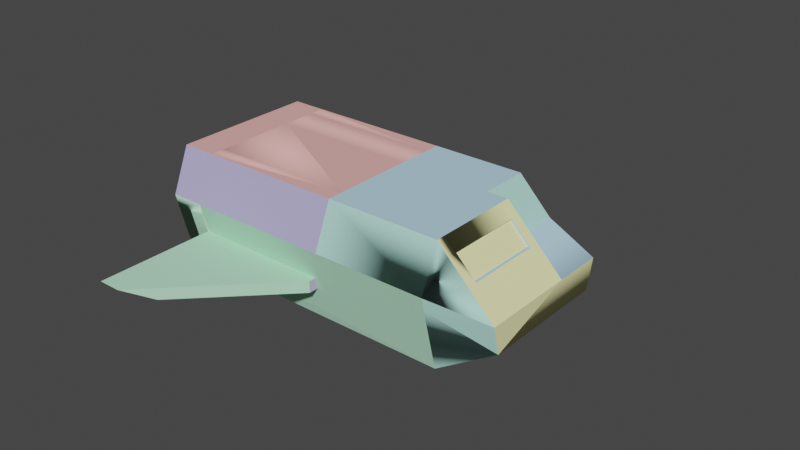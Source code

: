 # Source: shuttlefix.blend  (saved by Blender 3.1.7; exported with 4.5.12 LTS)
import bpy
from mathutils import Matrix  # noqa: F401  (used for matrix-valued properties, if any)

bpy.ops.wm.read_factory_settings(use_empty=True)
scene = bpy.context.scene
scene.name = 'shuttle_ref'

# ---- collections
col_shuttle_ref = bpy.data.collections.new('shuttle_ref'); scene.collection.children.link(col_shuttle_ref)

# ---- materials (node trees are filled in below, after node groups)
mat_metalapc001d = bpy.data.materials.new('metalapc001d')
mat_metalapc001d.use_transparent_shadow = False
mat_metalapc001d.diffuse_color = (0.4618, 0.7079, 0.8485, 1.0)
mat_metalapc001b = bpy.data.materials.new('metalapc001b')
mat_metalapc001b.use_transparent_shadow = False
mat_metalapc001b.diffuse_color = (0.4626, 0.8051, 0.7212, 1.0)
mat_concretefloor003a = bpy.data.materials.new('concretefloor003a')
mat_concretefloor003a.use_transparent_shadow = False
mat_concretefloor003a.diffuse_color = (0.4477, 0.6991, 0.4074, 1.0)
mat_metalapc001e = bpy.data.materials.new('metalapc001e')
mat_metalapc001e.use_transparent_shadow = False
mat_metalapc001e.diffuse_color = (0.921, 0.9135, 0.4548, 1.0)
mat_concretefloor014a = bpy.data.materials.new('concretefloor014a')
mat_concretefloor014a.use_transparent_shadow = False
mat_concretefloor014a.diffuse_color = (0.482, 0.836, 0.6, 1.0)
mat_metalapc001f = bpy.data.materials.new('metalapc001f')
mat_metalapc001f.use_transparent_shadow = False
mat_metalapc001f.diffuse_color = (0.8546, 0.9473, 0.7633, 1.0)
mat_metalbus002a = bpy.data.materials.new('metalbus002a')
mat_metalbus002a.use_transparent_shadow = False
mat_metalbus002a.diffuse_color = (0.6816, 0.5803, 0.4625, 1.0)
mat_metalapc001c = bpy.data.materials.new('metalapc001c')
mat_metalapc001c.use_transparent_shadow = False
mat_metalapc001c.diffuse_color = (0.8317, 0.4283, 0.4056, 1.0)
mat_metalapc001a = bpy.data.materials.new('metalapc001a')
mat_metalapc001a.use_transparent_shadow = False
mat_metalapc001a.diffuse_color = (0.4506, 0.4131, 0.6996, 1.0)
mat_metalwall054b = bpy.data.materials.new('metalwall054b')
mat_metalwall054b.use_transparent_shadow = False
mat_metalwall054b.diffuse_color = (0.4749, 0.4288, 0.84, 1.0)
mat_metalwall005b = bpy.data.materials.new('metalwall005b')
mat_metalwall005b.use_transparent_shadow = False
mat_metalwall005b.diffuse_color = (0.524, 0.5054, 0.6722, 1.0)
mat_metalwall051a = bpy.data.materials.new('metalwall051a')
mat_metalwall051a.use_transparent_shadow = False
mat_metalwall051a.diffuse_color = (0.5725, 0.6402, 0.6711, 1.0)

# ---- node groups
ng_auto_smooth = bpy.data.node_groups.new('Auto Smooth', 'GeometryNodeTree')
_s = ng_auto_smooth.interface.new_socket(name='Geometry', in_out='OUTPUT', socket_type='NodeSocketGeometry')
_s = ng_auto_smooth.interface.new_socket(name='Geometry', in_out='INPUT', socket_type='NodeSocketGeometry')
_s = ng_auto_smooth.interface.new_socket(name='Angle', in_out='INPUT', socket_type='NodeSocketFloat')
_s.subtype = 'ANGLE'
_s.min_value = 0.0
_s.max_value = 3.142
ng_auto_smooth.is_modifier = True
_N = ng_auto_smooth.nodes; _L = ng_auto_smooth.links
n0 = _N.new('NodeGroupOutput'); n0.name = 'Group Output'; n0.location = (480, -100)
n1 = _N.new('NodeGroupInput'); n1.name = 'Group Input'; n1.location = (-420, -300)
n2 = _N.new('NodeGroupInput'); n2.name = 'Group Input.001'; n2.location = (-60, -100)
n3 = _N.new('GeometryNodeSetShadeSmooth'); n3.name = 'Set Shade Smooth'; n3.location = (120, -100)
n3.domain = 'EDGE'
n4 = _N.new('GeometryNodeSetShadeSmooth'); n4.name = 'Set Shade Smooth.001'; n4.location = (300, -100)
n5 = _N.new('GeometryNodeInputMeshEdgeAngle'); n5.name = 'Edge Angle'; n5.location = (-420, -220)
n6 = _N.new('GeometryNodeInputEdgeSmooth'); n6.name = 'Is Edge Smooth'; n6.location = (-60, -160)
n7 = _N.new('GeometryNodeInputShadeSmooth'); n7.name = 'Is Face Smooth'; n7.location = (-240, -340)
n8 = _N.new('FunctionNodeBooleanMath'); n8.name = 'Boolean Math'; n8.location = (-60, -220)
n9 = _N.new('FunctionNodeCompare'); n9.name = 'Compare'; n9.location = (-240, -180)
n9.operation = 'LESS_EQUAL'
_L.new(n5.outputs[0], n9.inputs[0])
_L.new(n4.outputs[0], n0.inputs[0])
_L.new(n1.outputs[1], n9.inputs[1])
_L.new(n9.outputs[0], n8.inputs[0])
_L.new(n7.outputs[0], n8.inputs[1])
_L.new(n2.outputs[0], n3.inputs[0])
_L.new(n6.outputs[0], n3.inputs[1])
_L.new(n3.outputs[0], n4.inputs[0])
_L.new(n8.outputs[0], n3.inputs[2])
n0.is_active_output = True

# ---- material node trees

# ---- world
world_world = bpy.data.worlds.new('World'); scene.world = world_world
world_world.use_nodes = True; world_world.node_tree.nodes.clear()
_N = world_world.node_tree.nodes; _L = world_world.node_tree.links
n0 = _N.new('ShaderNodeOutputWorld'); n0.name = 'World Output'; n0.location = (300, 300)
n1 = _N.new('ShaderNodeBackground'); n1.name = 'Background'; n1.location = (10, 300)
n1.inputs[0].default_value = (0.05088, 0.05088, 0.05088, 1.0)
_L.new(n1.outputs[0], n0.inputs[0])
n0.is_active_output = True
world_world.color = (0.05088, 0.05088, 0.05088)
world_world.use_sun_shadow = False
world_world.sun_shadow_jitter_overblur = 0.0

# ---- meshes
me_shuttle_ref = bpy.data.meshes.new('shuttle_ref')
me_shuttle_ref.from_pydata([(106.3, -41.98, 33.56), (120.3, -41.98, 19.56), (98.32, -41.98, 10.56), (18.32, -48.98, 41.56), (98.32, 18.02, 41.56), (18.32, 18.02, 41.56), (98.32, -48.97, 41.56), (106.3, 11.02, 33.56), (98.32, -41.98, 33.56), (98.32, 11.02, 33.56), (98.32, -41.98, 19.56), (120.3, 18.02, 19.56), (98.32, 18.02, 19.56), (138.3, 18.02, 1.561), (98.32, 66.02, 10.56), (98.32, 18.02, 10.56), (138.3, 53.02, 1.56), (83.32, 53.02, 41.56), (83.32, 18.02, 41.56), (18.32, 53.02, 41.56), (98.32, 11.02, 41.56), (98.32, 11.02, 19.56), (120.3, 11.02, 19.56), (98.32, 52.02, -42.44), (98.32, 58.03, -22.44), (138.3, 48.02, -18.44), (118.3, -41.98, 19.56), (118.3, 11.02, 19.56), (18.32, 66.02, 10.56), (18.32, 18.02, -29.44), (18.32, 42.02, 10.56), (18.32, 42.02, -29.44), (18.32, 18.02, 10.56), (-83.68, 18.02, 38.56), (18.32, 18.02, 38.56), (-83.68, 18.02, 41.56), (104.3, 11.02, 33.56), (98.32, -41.98, 41.56), (104.3, -41.98, 33.56), (98.32, -59.98, 1.56), (138.3, -43.98, -18.44), (138.3, -48.98, 1.561), (98.32, -53.98, -22.44), (138.3, -41.98, 1.562), (98.33, -41.98, 10.56), (98.32, 2.025, 10.56), (138.3, 2.025, 1.56), (98.32, 64.02, 1.56), (98.32, -61.98, 10.56), (106.3, -48.97, 33.56), (18.32, -61.98, 10.56), (98.32, 18.02, 1.56), (138.3, 18.02, -18.44), (98.32, 18.02, -22.44), (120.3, -48.98, 19.56), (98.32, -48.98, -42.44), (138.3, 18.02, 1.56), (138.3, -48.97, 1.56), (138.3, 53.02, 1.56), (98.32, 18.02, -42.44), (-83.68, 42.02, -29.44), (-83.68, 66.02, 10.56), (-83.68, 55.46, -29.44), (-83.68, 42.02, 10.56), (-83.68, 42.02, -42.44), (-83.68, 52.03, -42.44), (-83.68, -37.98, -29.44), (-83.68, -47.98, -42.44), (-83.68, -51.88, -29.44), (-83.68, -37.98, -42.44), (-83.68, 18.02, -29.44), (-83.68, 18.02, -42.44), (-83.68, -61.98, 10.56), (-83.68, -37.98, 10.56), (-83.68, -37.98, 38.56), (-83.68, -50.23, 38.56), (-83.68, -48.97, 41.56), (-83.68, -37.98, 41.56), (98.32, 42.02, -29.44), (98.32, 55.45, -29.44), (98.32, 42.02, -42.44), (-83.68, 42.02, -22.44), (-107.7, 58.02, -22.44), (-83.68, 58.02, -22.44), (-107.7, 42.02, -22.44), (-83.68, 64.02, 1.56), (-107.7, 42.02, 1.56), (-83.68, 42.02, 1.56), (-107.7, 64.02, 1.56), (98.32, -48.98, 41.55), (98.32, -61.98, 10.56), (106.3, -41.98, 33.56), (98.32, -41.98, 10.56), (98.32, 2.025, 1.56), (98.32, 18.02, 1.56), (138.3, 18.02, -18.44), (98.32, 18.02, -22.44), (98.32, 18.02, -29.44), (98.32, 42.02, 10.56), (18.32, -37.98, -29.44), (98.32, -37.98, 10.56), (18.32, -37.98, 10.56), (98.32, -37.98, -29.44), (98.32, -37.98, -42.44), (-107.7, -37.98, 10.56), (-107.7, -61.98, 10.56), (-83.68, -51.88, -29.44), (98.32, -52.17, -29.44), (98.32, 42.02, -29.44), (-83.68, 55.46, -29.44), (98.32, 55.45, -29.44), (-107.7, 42.02, 10.56), (-107.7, 66.02, 10.56), (18.32, -37.98, 38.56), (18.32, -50.23, 38.56), (18.32, -37.98, 38.56), (-83.68, -50.23, 38.56), (-83.68, -37.98, 38.56), (18.32, 42.02, 38.56), (18.32, 54.28, 38.56), (18.32, 42.02, 41.56), (18.32, -37.98, 41.56), (-83.68, -37.98, -22.44), (-107.7, -53.97, -22.44), (-83.68, -53.97, -22.44), (-107.7, -37.98, -22.44), (-83.68, -59.98, 1.56), (-83.68, -37.98, 1.56), (-107.7, -37.98, 1.56), (-107.7, -59.98, 1.56), (138.3, 2.025, 1.56), (-107.7, 42.02, -32.44), (-107.7, 55.02, -32.44), (-107.7, -37.98, -32.44), (12.32, -61.98, -10.44), (-83.68, -142.0, -10.44), (-67.68, -142.0, -10.44), (-83.68, -48.98, -10.44), (12.32, -48.98, -10.44), (-107.7, 42.02, -29.44), (-107.7, -37.98, -29.44), (-107.7, -37.98, 38.56), (-107.7, 42.02, 38.56), (12.32, 48.02, -10.44), (-83.68, 48.02, -18.44), (12.32, 48.02, -18.44), (-83.68, 48.02, -10.44), (12.32, 66.02, -18.44), (-67.68, 146.0, -10.44), (12.32, 66.02, -10.44), (-51.68, 130.0, -18.44), (-83.68, 130.0, -18.44), (-83.68, 146.0, -10.44), (12.32, -48.98, -18.44), (-83.68, -48.98, -18.44), (-51.68, -126.0, -18.44), (12.32, -61.98, -18.44), (-83.68, -126.0, -18.44), (-83.68, 42.02, 38.56), (-107.7, 42.02, 38.56), (-107.7, -50.98, -32.44), (-83.68, 53.02, 41.56), (-83.68, 54.28, 38.56), (-83.68, 42.02, 41.56), (-107.7, -48.98, 41.56), (-107.7, -37.98, 41.56), (-107.7, 42.02, 41.56), (-107.7, 53.02, 41.56), (-107.7, 42.02, -29.44), (18.32, 42.02, 38.56), (-83.68, 54.28, 38.56), (-83.68, 42.02, 38.56), (-83.68, 20.02, -21.44), (-83.68, 33.02, -29.44), (-83.68, 20.02, -29.44), (-83.68, 33.02, -21.44), (-83.68, 42.02, -0.7357), (-19.68, 33.02, -21.44), (-19.68, 42.02, -29.44), (-19.68, 42.02, -0.7368), (-19.68, 33.02, -29.44), (-19.68, 20.02, -29.44), (-19.68, 20.02, -21.44), (-83.68, -28.98, -21.44), (18.32, -28.98, -29.44), (18.32, -28.98, -21.44), (-83.68, -28.98, -29.44), (18.32, -15.98, -21.44), (-83.68, -15.98, -29.44), (-83.68, -15.98, -21.44), (18.32, -15.98, -29.44), (-83.68, -37.98, -0.7361), (18.32, -37.98, -0.735), (-19.68, 33.02, -21.44), (-83.68, 33.02, -29.44), (-83.68, 33.02, -21.44), (-103.7, -37.45, -28.91), (-104.2, -37.98, -29.44), (-107.7, 41.5, -28.91), (-107.2, 42.02, -29.44), (-103.7, 41.5, -28.91), (-104.2, 42.02, -29.44), (-107.7, -37.45, -28.91), (-107.2, -37.98, -29.44), (-103.7, 41.5, 38.03), (-104.2, 42.02, 38.56), (-107.7, -37.45, 38.03), (-107.2, -37.98, 38.56), (-103.7, -37.45, 38.03), (-104.2, -37.98, 38.56), (-107.7, 41.5, 38.03), (-107.2, 42.02, 38.56)], [], [(0, 1, 2), (3, 4, 5), (3, 6, 4), (7, 8, 9), (7, 0, 8), (10, 11, 12), (10, 1, 11), (13, 14, 15), (13, 16, 14), (17, 5, 18), (17, 19, 5), (20, 21, 22), (23, 24, 25), (26, 21, 27), (26, 10, 21), (11, 21, 12), (11, 22, 21), (19, 14, 28), (19, 17, 14), (29, 30, 31), (29, 32, 30), (32, 19, 28), (32, 5, 19), (5, 4, 15), (5, 15, 32), (33, 5, 34), (33, 35, 5), (36, 21, 9), (36, 27, 21), (7, 9, 20), (37, 8, 0), (36, 8, 38), (36, 9, 8), (20, 12, 21), (20, 4, 12), (39, 40, 41), (39, 42, 40), (10, 43, 1), (10, 44, 43), (13, 45, 46), (13, 15, 45), (47, 25, 24), (47, 16, 25), (14, 18, 15), (14, 17, 18), (48, 49, 6), (3, 48, 6), (3, 50, 48), (1, 43, 44), (12, 13, 15), (12, 11, 13), (11, 12, 4), (8, 21, 10), (8, 9, 21), (37, 9, 8), (37, 20, 9), (51, 13, 15), (51, 52, 13), (51, 53, 52), (48, 41, 54), (48, 54, 49), (40, 42, 55), (15, 56, 51), (39, 57, 48), (14, 58, 47), (52, 53, 59), (60, 61, 62), (60, 63, 61), (62, 64, 60), (62, 65, 64), (66, 67, 68), (66, 69, 67), (70, 69, 66), (70, 71, 69), (60, 71, 70), (60, 64, 71), (66, 68, 72), (66, 72, 73), (74, 73, 72), (74, 72, 75), (74, 75, 76), (74, 76, 77), (77, 33, 74), (77, 35, 33), (78, 62, 60), (78, 79, 62), (60, 80, 78), (60, 64, 80), (81, 82, 83), (81, 84, 82), (85, 86, 87), (85, 88, 86), (54, 2, 48), (54, 1, 2), (41, 45, 48), (41, 46, 45), (13, 16, 47), (13, 47, 51), (41, 13, 51), (41, 51, 39), (0, 48, 2), (0, 49, 48), (2, 89, 37), (2, 48, 89), (90, 91, 92), (90, 49, 91), (59, 42, 53), (59, 55, 42), (39, 53, 42), (39, 51, 53), (90, 93, 39), (90, 45, 93), (51, 93, 45), (51, 45, 15), (15, 47, 51), (51, 47, 24), (51, 24, 53), (53, 24, 23), (53, 23, 59), (15, 14, 47), (52, 42, 40), (52, 53, 42), (52, 24, 53), (52, 25, 24), (94, 95, 96), (94, 13, 95), (10, 15, 92), (10, 12, 15), (15, 28, 14), (15, 32, 28), (18, 32, 15), (18, 5, 32), (29, 15, 32), (29, 97, 15), (34, 35, 33), (34, 5, 35), (70, 59, 97), (70, 71, 59), (78, 80, 64), (78, 64, 60), (30, 78, 31), (30, 98, 78), (99, 100, 101), (99, 102, 100), (66, 103, 102), (66, 69, 103), (32, 97, 29), (32, 15, 97), (97, 71, 70), (97, 59, 71), (59, 96, 95), (78, 23, 79), (78, 80, 23), (97, 80, 78), (78, 15, 97), (78, 98, 15), (78, 14, 98), (78, 79, 14), (97, 59, 80), (32, 90, 50), (32, 15, 90), (92, 54, 90), (92, 1, 54), (92, 15, 13), (92, 13, 43), (43, 90, 92), (43, 41, 90), (101, 50, 72), (101, 72, 73), (72, 104, 73), (72, 105, 104), (102, 106, 66), (102, 107, 106), (31, 78, 97), (31, 97, 29), (29, 97, 102), (29, 102, 99), (108, 109, 110), (108, 60, 109), (100, 72, 90), (100, 73, 72), (98, 30, 32), (98, 32, 15), (101, 15, 32), (101, 100, 15), (98, 14, 61), (98, 61, 63), (61, 111, 63), (61, 112, 111), (102, 68, 107), (102, 66, 68), (102, 69, 66), (102, 103, 69), (102, 90, 107), (102, 100, 90), (97, 15, 100), (97, 100, 102), (102, 59, 97), (102, 103, 59), (107, 103, 102), (107, 55, 103), (113, 75, 114), (113, 74, 75), (115, 116, 117), (115, 114, 116), (118, 28, 119), (118, 30, 28), (119, 120, 118), (119, 19, 120), (121, 3, 114), (121, 114, 115), (115, 5, 121), (115, 34, 5), (118, 5, 34), (118, 120, 5), (115, 50, 101), (115, 114, 50), (30, 61, 28), (30, 63, 61), (63, 112, 61), (63, 111, 112), (122, 123, 124), (122, 125, 123), (73, 126, 127), (73, 72, 126), (126, 128, 127), (126, 129, 128), (73, 105, 72), (73, 104, 105), (124, 125, 122), (124, 123, 125), (127, 129, 126), (127, 128, 129), (83, 84, 81), (83, 82, 84), (77, 72, 73), (77, 76, 72), (87, 61, 63), (87, 85, 61), (87, 88, 85), (87, 86, 88), (25, 96, 24), (25, 95, 96), (42, 96, 95), (42, 95, 40), (16, 94, 47), (16, 13, 94), (13, 93, 94), (13, 46, 93), (39, 93, 46), (39, 46, 41), (93, 46, 45), (45, 130, 93), (49, 1, 91), (49, 54, 1), (20, 91, 7), (20, 37, 91), (37, 49, 91), (37, 6, 49), (4, 22, 11), (4, 20, 22), (1, 13, 11), (1, 43, 13), (1, 41, 43), (1, 54, 41), (16, 95, 25), (16, 13, 95), (40, 95, 13), (40, 13, 41), (36, 26, 27), (36, 38, 26), (92, 37, 91), (4, 90, 15), (4, 6, 90), (107, 72, 68), (107, 90, 72), (85, 112, 61), (85, 88, 112), (85, 82, 88), (85, 83, 82), (38, 10, 26), (38, 8, 10), (25, 59, 23), (25, 95, 59), (95, 55, 59), (95, 40, 55), (103, 55, 67), (103, 67, 69), (69, 59, 103), (69, 71, 59), (80, 59, 71), (80, 71, 64), (80, 64, 65), (80, 65, 23), (65, 131, 132), (65, 64, 131), (64, 133, 131), (64, 69, 133), (134, 135, 136), (134, 137, 135), (134, 138, 137), (143, 144, 145), (143, 146, 144), (147, 148, 149), (147, 150, 148), (146, 151, 144), (146, 152, 151), (150, 152, 148), (150, 151, 152), (137, 153, 154), (137, 138, 153), (134, 155, 156), (134, 136, 155), (154, 135, 137), (154, 157, 135), (136, 157, 155), (136, 135, 157), (118, 33, 158), (118, 34, 33), (115, 33, 34), (115, 117, 33), (68, 55, 107), (109, 14, 110), (109, 61, 14), (110, 65, 109), (110, 23, 65), (158, 141, 159), (158, 117, 141), (124, 160, 67), (124, 123, 160), (67, 133, 69), (67, 160, 133), (72, 129, 126), (72, 105, 129), (126, 123, 124), (126, 129, 123), (83, 132, 82), (83, 65, 132), (147, 151, 150), (147, 144, 151), (147, 145, 144), (68, 67, 55), (153, 157, 154), (153, 155, 157), (153, 156, 155), (143, 152, 146), (143, 148, 152), (143, 149, 148), (87, 83, 85), (87, 81, 83), (83, 64, 65), (83, 81, 64), (158, 161, 162), (158, 163, 161), (33, 163, 158), (33, 35, 163), (158, 61, 63), (158, 162, 61), (123, 133, 160), (123, 125, 133), (128, 125, 123), (128, 123, 129), (128, 129, 105), (128, 105, 104), (164, 104, 105), (164, 165, 104), (166, 141, 165), (166, 142, 141), (139, 133, 140), (139, 131, 133), (82, 131, 84), (82, 132, 131), (111, 166, 167), (111, 167, 112), (111, 112, 88), (111, 88, 86), (88, 84, 86), (88, 82, 84), (61, 163, 63), (61, 161, 163), (126, 122, 127), (126, 124, 122), (124, 69, 122), (124, 67, 69), (66, 168, 140), (66, 60, 168), (102, 70, 66), (102, 97, 70), (108, 70, 97), (108, 60, 70), (77, 104, 165), (77, 73, 104), (127, 104, 73), (127, 128, 104), (127, 125, 128), (127, 122, 125), (122, 133, 125), (122, 69, 133), (81, 131, 64), (81, 84, 131), (87, 84, 81), (87, 86, 84), (63, 86, 87), (63, 111, 86), (163, 111, 63), (163, 166, 111), (158, 120, 118), (158, 163, 120), (121, 76, 3), (120, 19, 161), (120, 161, 163), (120, 163, 35), (120, 35, 5), (121, 5, 35), (121, 35, 77), (121, 77, 76), (77, 164, 76), (77, 165, 164), (77, 166, 165), (77, 163, 166), (161, 166, 163), (161, 167, 166), (118, 163, 158), (118, 120, 163), (118, 162, 119), (118, 158, 162), (169, 170, 171), (169, 119, 170), (117, 121, 115), (117, 77, 121), (115, 77, 117), (115, 121, 77), (161, 112, 167), (161, 61, 112), (170, 161, 19), (170, 19, 119), (119, 61, 170), (119, 28, 61), (116, 72, 50), (116, 50, 114), (114, 76, 116), (114, 3, 76), (76, 105, 72), (76, 164, 105), (140, 69, 66), (140, 133, 69), (165, 117, 77), (165, 141, 117), (163, 142, 166), (163, 171, 142), (60, 131, 139), (60, 64, 131), (99, 101, 32), (99, 32, 29), (3, 32, 50), (3, 5, 32), (66, 64, 60), (66, 69, 64), (77, 171, 163), (77, 117, 171), (169, 63, 30), (169, 171, 63), (108, 98, 63), (108, 63, 60), (172, 173, 174), (172, 175, 173), (176, 173, 175), (176, 60, 173), (177, 178, 179), (177, 180, 178), (177, 181, 180), (177, 182, 181), (179, 175, 177), (179, 176, 175), (179, 60, 176), (179, 178, 60), (177, 173, 180), (177, 175, 173), (180, 60, 178), (180, 173, 60), (183, 184, 185), (183, 186, 184), (187, 188, 189), (187, 190, 188), (190, 186, 188), (190, 184, 186), (183, 188, 186), (183, 189, 188), (183, 66, 191), (183, 186, 66), (192, 183, 191), (192, 185, 183), (191, 99, 192), (191, 66, 99), (185, 186, 183), (185, 184, 186), (187, 184, 190), (187, 185, 184), (192, 184, 185), (192, 99, 184), (184, 66, 186), (184, 99, 66), (193, 194, 195), (193, 180, 194), (182, 174, 181), (182, 172, 174), (181, 194, 180), (181, 174, 194), (66, 100, 102), (66, 73, 100), (117, 101, 73), (117, 115, 101), (138, 156, 153), (138, 134, 156), (145, 149, 143), (145, 147, 149), (193, 172, 182), (193, 195, 172), (185, 189, 183), (185, 187, 189), (210, 198, 202, 206), (205, 211, 207, 209), (205, 201, 199, 211), (208, 196, 200, 204), (209, 207, 203, 197), (200, 196, 197, 201), (202, 198, 199, 203), (208, 204, 205, 209), (210, 206, 207, 211), (203, 207, 206, 202), (211, 199, 198, 210), (201, 205, 204, 200), (209, 197, 196, 208), (197, 203, 199, 201)])
me_shuttle_ref.polygons.foreach_set('use_smooth', [True] * 534)
me_shuttle_ref.polygons.foreach_set('material_index', [0, 0, 0, 0, 0, 0, 0, 0, 0, 0, 0, 0, 1, 1, 1, 1, 1, 1, 1, 1, 1, 1, 1, 1, 1, 1, 1, 1, 1, 1, 1, 1, 1, 1, 1, 1, 1, 1, 1, 1, 1, 1, 1, 1, 1, 1, 1, 1, 1, 1, 1, 1, 1, 1, 1, 1, 1, 1, 1, 1, 1, 1, 1, 1, 1, 2, 2, 2, 2, 2, 2, 2, 2, 2, 2, 2, 2, 2, 2, 2, 2, 2, 2, 2, 2, 2, 2, 2, 2, 2, 2, 2, 2, 2, 2, 2, 2, 2, 2, 2, 2, 2, 2, 2, 2, 2, 2, 2, 2, 2, 2, 2, 2, 2, 2, 2, 2, 2, 2, 2, 2, 2, 2, 2, 2, 2, 2, 2, 2, 2, 2, 2, 2, 2, 2, 2, 2, 2, 2, 2, 2, 2, 2, 2, 2, 2, 2, 2, 2, 2, 2, 2, 2, 2, 2, 2, 2, 2, 2, 2, 2, 2, 2, 2, 2, 2, 2, 2, 2, 2, 2, 2, 2, 2, 2, 2, 2, 2, 2, 2, 2, 2, 2, 2, 2, 2, 2, 2, 2, 2, 2, 2, 2, 2, 2, 2, 2, 2, 2, 2, 2, 2, 2, 2, 2, 2, 2, 2, 2, 2, 2, 2, 2, 2, 2, 2, 2, 2, 2, 2, 2, 2, 2, 2, 2, 2, 2, 2, 2, 2, 2, 2, 2, 2, 2, 2, 2, 2, 2, 2, 2, 2, 2, 2, 2, 2, 2, 2, 2, 2, 2, 2, 2, 3, 3, 3, 3, 3, 3, 3, 3, 3, 3, 3, 3, 3, 3, 3, 3, 3, 3, 4, 4, 4, 4, 4, 4, 4, 4, 4, 4, 4, 4, 4, 4, 4, 4, 4, 4, 4, 4, 4, 4, 4, 4, 4, 4, 4, 4, 4, 4, 4, 4, 4, 4, 4, 4, 4, 4, 4, 4, 4, 4, 4, 4, 4, 4, 4, 4, 4, 4, 4, 4, 4, 4, 4, 4, 4, 4, 4, 4, 4, 4, 4, 4, 4, 4, 4, 4, 4, 4, 4, 4, 4, 4, 4, 4, 4, 5, 5, 5, 5, 5, 5, 5, 5, 5, 5, 5, 5, 5, 5, 5, 5, 5, 5, 5, 5, 5, 5, 5, 5, 5, 5, 5, 5, 5, 5, 5, 5, 5, 5, 5, 5, 6, 6, 6, 6, 6, 6, 6, 6, 6, 6, 6, 6, 6, 6, 6, 6, 6, 6, 6, 6, 6, 6, 7, 7, 7, 7, 7, 7, 7, 7, 7, 7, 7, 7, 7, 7, 7, 7, 7, 7, 7, 7, 7, 7, 7, 7, 7, 7, 8, 8, 8, 8, 8, 8, 8, 8, 8, 8, 8, 8, 8, 8, 8, 8, 8, 8, 8, 8, 8, 8, 8, 8, 8, 8, 8, 8, 9, 9, 9, 9, 9, 9, 9, 9, 9, 9, 9, 9, 9, 9, 9, 9, 9, 9, 9, 9, 9, 9, 9, 9, 9, 9, 9, 9, 9, 9, 9, 9, 9, 9, 9, 9, 9, 9, 9, 9, 9, 9, 9, 9, 9, 9, 9, 9, 9, 9, 9, 9, 10, 10, 10, 10, 11, 11, 11, 11, 5, 4, 8, 5, 8, 5, 5, 5, 5, 5, 8, 8, 5, 4])
_k = set([(0, 8), (1, 10), (1, 43), (1, 49), (3, 5), (3, 6), (3, 32), (3, 50), (3, 76), (3, 114), (3, 121), (4, 5), (4, 11), (4, 12), (4, 15), (4, 20), (4, 90), (5, 18), (5, 19), (5, 32), (5, 115), (5, 120), (5, 121), (6, 49), (7, 9), (7, 20), (8, 9), (8, 10), (8, 37), (8, 38), (9, 20), (9, 21), (9, 36), (10, 12), (10, 15), (10, 21), (10, 26), (11, 12), (11, 13), (11, 22), (12, 15), (12, 21), (13, 15), (13, 40), (13, 41), (13, 43), (13, 46), (13, 93), (14, 15), (14, 17), (14, 28), (14, 47), (14, 61), (14, 78), (14, 98), (15, 18), (15, 32), (15, 45), (15, 90), (15, 92), (15, 98), (15, 100), (16, 25), (17, 18), (17, 19), (19, 28), (19, 119), (19, 120), (19, 161), (20, 21), (20, 22), (20, 37), (21, 22), (21, 27), (23, 24), (23, 25), (23, 59), (23, 65), (23, 80), (24, 47), (25, 59), (26, 27), (26, 38), (27, 36), (28, 30), (28, 32), (28, 61), (28, 119), (29, 31), (29, 99), (29, 102), (30, 31), (30, 32), (30, 61), (30, 63), (30, 78), (30, 98), (31, 78), (32, 50), (32, 101), (33, 118), (33, 158), (34, 115), (34, 118), (35, 77), (35, 121), (35, 163), (39, 40), (39, 41), (39, 42), (39, 46), (39, 51), (39, 93), (40, 41), (40, 55), (41, 43), (41, 45), (41, 46), (41, 51), (41, 54), (42, 55), (42, 59), (43, 44), (43, 92), (45, 51), (49, 54), (50, 72), (50, 101), (50, 114), (55, 59), (55, 67), (55, 68), (55, 103), (55, 107), (59, 69), (59, 80), (59, 103), (60, 61), (60, 63), (60, 66), (60, 70), (60, 173), (60, 176), (60, 178), (61, 63), (61, 85), (61, 119), (61, 161), (61, 163), (63, 87), (63, 98), (63, 163), (63, 169), (64, 65), (64, 69), (64, 71), (64, 81), (64, 131), (64, 133), (65, 80), (65, 83), (65, 132), (66, 69), (66, 70), (66, 73), (66, 99), (66, 100), (66, 140), (66, 184), (66, 186), (66, 191), (67, 68), (67, 69), (67, 103), (67, 124), (67, 160), (68, 72), (69, 71), (69, 122), (69, 124), (69, 133), (70, 102), (71, 80), (72, 73), (72, 76), (72, 90), (72, 107), (72, 126), (73, 77), (73, 100), (73, 101), (73, 127), (74, 77), (76, 77), (76, 114), (76, 121), (76, 164), (77, 104), (77, 163), (77, 165), (77, 166), (77, 171), (78, 98), (81, 87), (82, 85), (82, 88), (82, 131), (82, 132), (83, 85), (83, 87), (83, 132), (84, 86), (84, 88), (84, 131), (86, 111), (88, 112), (90, 93), (90, 100), (90, 107), (99, 101), (99, 102), (99, 184), (99, 192), (100, 101), (100, 102), (101, 115), (103, 107), (104, 128), (104, 165), (105, 129), (105, 164), (111, 166), (111, 167), (112, 161), (112, 167), (114, 121), (117, 141), (119, 120), (120, 161), (122, 126), (122, 127), (122, 133), (123, 128), (123, 129), (123, 160), (124, 126), (125, 127), (125, 128), (125, 133), (131, 132), (131, 133), (131, 139), (133, 139), (133, 140), (133, 160), (134, 136), (134, 138), (135, 136), (135, 137), (135, 157), (136, 155), (137, 138), (137, 154), (138, 153), (139, 140), (141, 142), (141, 165), (141, 166), (142, 163), (142, 166), (143, 145), (143, 146), (143, 149), (144, 145), (144, 146), (144, 151), (145, 147), (146, 152), (147, 150), (148, 149), (148, 150), (148, 152), (151, 152), (153, 154), (153, 156), (154, 157), (155, 156), (161, 163), (161, 167), (163, 166), (163, 171), (164, 165), (165, 166), (166, 167), (169, 171), (172, 174), (172, 182), (172, 193), (173, 175), (173, 180), (174, 181), (175, 176), (176, 179), (177, 179), (177, 180), (178, 179), (178, 180), (180, 181), (180, 194), (181, 182), (181, 194), (183, 188), (183, 189), (183, 191), (183, 192), (184, 187), (184, 190), (185, 187), (185, 189), (185, 192), (186, 188), (186, 190), (187, 189), (187, 190), (188, 189), (188, 190), (191, 192), (193, 195), (196, 200), (196, 208), (197, 201), (197, 203), (197, 209), (198, 202), (198, 210), (199, 201), (199, 203), (199, 211), (200, 204), (201, 205), (202, 206), (203, 207), (204, 208), (205, 209), (205, 211), (206, 210), (207, 209), (207, 211)])
me_shuttle_ref.attributes.new('sharp_edge', 'BOOLEAN', 'EDGE').data.foreach_set('value', [ (min(e.vertices), max(e.vertices)) in _k for e in me_shuttle_ref.edges])
_uv = me_shuttle_ref.uv_layers.new(name='UVMap')
_uv.uv.foreach_set('vector', [-34.31, -1.773, -34.2, -1.883, -34.38, -1.953, -35.0, -54.89, -34.38, -54.37, -35.0, -54.37, -35.0, -54.89, -34.38, -54.89, -34.38, -54.37, -34.31, -54.42, -34.38, -54.84, -34.38, -54.42, -34.31, -54.42, -34.31, -54.84, -34.38, -54.84, -34.38, -54.84, -34.2, -54.37, -34.38, -54.37, -34.38, -54.84, -34.2, -54.84, -34.2, -54.37, -34.07, -54.37, -34.38, -53.99, -34.38, -54.37, -34.07, -54.37, -34.07, -54.1, -34.38, -53.99, -34.49, -54.09, -35.0, -54.37, -34.49, -54.37, -34.49, -54.09, -35.0, -54.09, -35.0, -54.37, -34.38, -1.711, -34.38, -1.883, -34.2, -1.883, -32.36, -20.89, -32.37, -20.72, -32.06, -20.69, -34.09, -55.26, -34.24, -54.85, -34.09, -54.85, -34.09, -55.26, -34.24, -55.26, -34.24, -54.85, -34.07, -54.82, -34.24, -54.88, -34.24, -54.82, -34.07, -54.82, -34.07, -54.88, -34.24, -54.88, -35.0, -2.219, -34.38, -2.461, -35.0, -2.461, -35.0, -2.219, -34.49, -2.219, -34.38, -2.461, -55.0, -2.781, -54.81, -2.469, -54.81, -2.781, -55.0, -2.781, -55.0, -2.469, -54.81, -2.469, -55.0, -2.469, -54.73, -2.227, -54.62, -2.469, -55.0, -2.469, -55.0, -2.227, -54.73, -2.227, -35.0, -2.219, -34.38, -2.219, -34.38, -2.461, -35.0, -2.219, -34.38, -2.461, -35.0, -2.461, -35.8, -2.242, -35.0, -2.219, -35.0, -2.242, -35.8, -2.242, -35.8, -2.219, -35.0, -2.219, -34.2, -2.225, -34.24, -2.334, -34.24, -2.225, -34.2, -2.225, -34.09, -2.334, -34.24, -2.334, -34.18, -2.225, -34.24, -2.225, -34.24, -2.162, -34.24, -2.162, -34.24, -2.225, -34.18, -2.225, 53.99, -33.8, 54.4, -33.85, 54.4, -33.8, 53.99, -33.8, 53.99, -33.85, 54.4, -33.85, -54.05, -2.162, -53.99, -2.334, -54.05, -2.334, -54.05, -2.162, -53.99, -2.162, -53.99, -2.334, -32.37, 7.467, -32.05, 7.308, -32.06, 7.469, -32.37, 7.467, -32.36, 7.274, -32.05, 7.308, -34.13, -2.391, -33.81, -2.531, -33.96, -2.391, -34.13, -2.391, -34.13, -2.461, -33.81, -2.531, 53.94, -33.59, 54.07, -33.9, 54.07, -33.59, 53.94, -33.59, 53.94, -33.9, 54.07, -33.9, -33.38, -16.53, -33.06, -16.69, -33.37, -16.72, -33.38, -16.53, -33.07, -16.53, -33.06, -16.69, -54.38, -2.461, -54.75, -2.219, -54.75, -2.461, -54.38, -2.461, -54.48, -2.219, -54.75, -2.219, -34.38, -2.461, -34.31, -2.281, -34.38, -2.219, -35.0, -2.219, -34.38, -2.461, -34.38, -2.219, -35.0, -2.219, -35.0, -2.461, -34.38, -2.461, -33.96, -2.391, -33.81, -2.531, -34.13, -2.461, -34.38, -2.391, -34.06, -2.531, -34.38, -2.461, -34.38, -2.391, -34.2, -2.391, -34.06, -2.531, -34.2, -2.391, -34.38, -2.391, -34.38, -2.219, -54.43, -2.225, -54.02, -2.334, -54.43, -2.334, -54.43, -2.225, -54.02, -2.225, -54.02, -2.334, -54.43, -2.162, -54.02, -2.225, -54.43, -2.225, -54.43, -2.162, -54.02, -2.162, -54.02, -2.225, -34.13, -2.531, -33.81, -2.531, -34.13, -2.461, -34.13, -2.531, -33.81, -2.688, -33.81, -2.531, -34.13, -2.531, -34.13, -2.719, -33.81, -2.688, -34.37, -2.461, -34.06, -2.531, -34.2, -2.391, -34.38, -2.461, -34.2, -2.391, -34.31, -2.281, -32.05, 7.308, -32.36, 7.275, -32.35, 7.114, -34.13, -2.461, -33.81, -2.531, -34.13, -2.531, -32.37, 2.467, -32.06, 2.469, -32.38, 2.539, -33.39, -15.46, -33.07, -15.53, -33.38, -15.53, -8.455, -0.9219, -8.533, -0.9297, -8.533, -0.9688, -13.17, -0.9434, -13.12, -0.8652, -13.15, -0.9434, -13.17, -0.9434, -13.17, -0.8652, -13.12, -0.8652, -13.15, -0.9434, -13.17, -0.9688, -13.17, -0.9434, -13.15, -0.9434, -13.15, -0.9688, -13.17, -0.9688, -13.33, -0.9434, -13.35, -0.9688, -13.36, -0.9434, -13.33, -0.9434, -13.33, -0.9688, -13.35, -0.9688, -13.22, -0.9434, -13.33, -0.9688, -13.33, -0.9434, -13.22, -0.9434, -13.22, -0.9688, -13.33, -0.9688, -13.17, -0.9434, -13.22, -0.9688, -13.22, -0.9434, -13.17, -0.9434, -13.17, -0.9688, -13.22, -0.9688, -13.33, -0.9434, -13.36, -0.9434, -13.38, -0.8652, -13.33, -0.9434, -13.38, -0.8652, -13.33, -0.8652, -13.33, -0.8105, -13.33, -0.8652, -13.38, -0.8652, -13.33, -0.8105, -13.38, -0.8652, -13.35, -0.8105, -13.33, -0.8105, -13.35, -0.8105, -13.35, -0.8047, -13.33, -0.8105, -13.35, -0.8047, -13.33, -0.8047, -13.33, -0.8047, -13.22, -0.8105, -13.33, -0.8105, -13.33, -0.8047, -13.22, -0.8047, -13.22, -0.8105, -34.7, -54.67, -36.12, -54.57, -36.12, -54.67, -34.7, -54.67, -34.7, -54.57, -36.12, -54.57, -36.12, -3.055, -34.7, -3.156, -34.7, -3.055, -36.12, -3.055, -36.12, -3.156, -34.7, -3.156, -17.4, -27.09, -17.49, -27.03, -17.4, -27.03, -17.4, -27.09, -17.49, -27.09, -17.49, -27.03, -17.4, -27.01, -17.49, -27.09, -17.4, -27.09, -17.4, -27.01, -17.49, -27.01, -17.49, -27.09, -16.6, -27.45, -16.69, -27.42, -16.69, -27.5, -16.6, -27.45, -16.6, -27.42, -16.69, -27.42, -16.53, -27.45, -16.69, -27.25, -16.69, -27.5, -16.53, -27.45, -16.53, -27.25, -16.69, -27.25, -16.53, -27.19, -16.53, -27.05, -16.69, -27.01, -16.53, -27.19, -16.69, -27.01, -16.69, -27.19, -16.53, -27.45, -16.53, -27.19, -16.69, -27.19, -16.53, -27.45, -16.69, -27.19, -16.69, -27.49, -27.42, -0.6406, -27.5, -0.7305, -27.42, -0.7305, -27.42, -0.6406, -27.45, -0.6406, -27.5, -0.7305, -27.42, -0.7305, -27.45, -0.6094, -27.42, -0.6094, -27.42, -0.7305, -27.5, -0.7305, -27.45, -0.6094, -27.5, -0.7305, -27.42, -0.6406, -27.42, -0.7305, -27.5, -0.7305, -27.45, -0.6406, -27.42, -0.6406, -27.19, -0.9375, -27.47, -0.8594, -27.19, -0.8594, -27.19, -0.9375, -27.45, -0.9375, -27.47, -0.8594, -27.49, -0.7656, -27.19, -0.8594, -27.47, -0.8594, -27.49, -0.7656, -27.19, -0.7656, -27.19, -0.8594, -27.5, -0.7305, -27.25, -0.7656, -27.49, -0.7656, -27.5, -0.7305, -27.25, -0.7305, -27.25, -0.7656, -27.19, -0.7656, -27.25, -0.7656, -27.25, -0.7305, -27.19, -0.7656, -27.25, -0.7305, -27.19, -0.7305, -27.19, -0.7305, -27.01, -0.7656, -27.19, -0.7656, -27.19, -0.7656, -27.01, -0.7656, -27.03, -0.8594, -27.19, -0.7656, -27.03, -0.8594, -27.19, -0.8594, -27.19, -0.8594, -27.03, -0.8594, -27.05, -0.9375, -27.19, -0.8594, -27.05, -0.9375, -27.19, -0.9375, -27.19, -0.7305, -27.0, -0.7305, -27.01, -0.7656, -16.53, -27.19, -16.69, -27.47, -16.53, -27.43, -16.53, -27.19, -16.69, -27.19, -16.69, -27.47, -16.53, -27.19, -16.69, -27.03, -16.69, -27.19, -16.53, -27.19, -16.53, -27.07, -16.69, -27.03, -16.69, -0.7656, -16.53, -0.8438, -16.69, -0.8594, -16.69, -0.7656, -16.53, -0.7656, -16.53, -0.8438, -27.3, -0.4414, -27.06, -0.4766, -27.3, -0.4766, -27.3, -0.4414, -27.06, -0.4414, -27.06, -0.4766, -8.533, -13.22, -8.689, -13.13, -8.533, -13.13, -8.533, -13.22, -8.689, -13.22, -8.689, -13.13, -16.75, -0.6094, -17.0, -0.7305, -16.69, -0.7305, -16.75, -0.6094, -17.0, -0.6094, -17.0, -0.7305, -17.0, -0.8867, -16.69, -0.7305, -17.0, -0.7305, -17.0, -0.8867, -16.69, -0.8867, -16.69, -0.7305, -17.0, -0.6211, -17.4, -0.6094, -17.4, -0.6211, -17.0, -0.6211, -17.0, -0.6094, -17.4, -0.6094, -17.4, -0.8867, -16.69, -0.9375, -16.69, -0.8867, -17.4, -0.8867, -17.4, -0.9375, -16.69, -0.9375, -34.7, -3.055, -34.7, -3.156, -36.12, -3.156, -34.7, -3.055, -36.12, -3.156, -36.12, -3.055, -35.33, -2.742, -34.7, -3.055, -35.33, -3.055, -35.33, -2.742, -34.7, -2.742, -34.7, -3.055, -35.33, -3.055, -34.7, -2.742, -35.33, -2.742, -35.33, -3.055, -34.7, -3.055, -34.7, -2.742, -36.12, -3.055, -34.7, -3.156, -34.7, -3.055, -36.12, -3.055, -36.12, -3.156, -34.7, -3.156, -17.0, -0.7305, -16.69, -0.8867, -17.0, -0.8867, -17.0, -0.7305, -16.69, -0.7305, -16.69, -0.8867, -16.69, -0.8867, -17.4, -0.9375, -17.4, -0.8867, -16.69, -0.8867, -16.69, -0.9375, -17.4, -0.9375, -16.69, -0.9375, -16.69, -0.8594, -16.53, -0.8437, -13.17, -0.9434, -13.15, -0.9688, -13.15, -0.9434, -13.17, -0.9434, -13.17, -0.9688, -13.15, -0.9688, -13.22, -0.9434, -13.17, -0.9688, -13.17, -0.9434, -13.17, -0.9434, -13.22, -0.8652, -13.22, -0.9434, -13.17, -0.9434, -13.17, -0.8652, -13.22, -0.8652, -13.17, -0.9434, -13.12, -0.8652, -13.17, -0.8652, -13.17, -0.9434, -13.15, -0.9434, -13.12, -0.8652, -13.22, -0.9434, -13.22, -0.9688, -13.17, -0.9688, -17.0, -27.19, -16.69, -27.5, -17.0, -27.5, -17.0, -27.19, -16.69, -27.19, -16.69, -27.5, -16.69, -27.42, -16.6, -27.45, -16.69, -27.5, -16.69, -27.42, -16.6, -27.42, -16.6, -27.45, -16.69, -27.42, -16.69, -27.19, -16.53, -27.19, -16.69, -27.42, -16.53, -27.19, -16.53, -27.42, -16.53, -27.42, -16.69, -27.5, -16.69, -27.42, -16.53, -27.42, -16.53, -27.45, -16.69, -27.5, -17.0, -27.41, -17.0, -27.5, -17.4, -27.5, -17.0, -27.41, -17.4, -27.5, -17.4, -27.41, -17.4, -27.5, -17.49, -27.41, -17.4, -27.41, -17.4, -27.5, -17.49, -27.5, -17.49, -27.41, -34.7, -55.3, -36.12, -55.41, -36.12, -55.3, -34.7, -55.3, -34.7, -55.41, -36.12, -55.41, -35.33, -54.67, -34.7, -54.67, -34.7, -54.86, -35.33, -54.67, -34.7, -54.86, -35.33, -54.86, -35.33, -54.86, -34.7, -54.86, -34.7, -55.3, -35.33, -54.86, -34.7, -55.3, -35.33, -55.3, -34.7, -54.67, -36.12, -54.57, -34.7, -54.57, -34.7, -54.67, -36.12, -54.67, -36.12, -54.57, -16.69, -27.41, -17.4, -27.5, -16.69, -27.5, -16.69, -27.41, -17.4, -27.41, -17.4, -27.5, -16.69, -27.09, -17.0, -27.09, -17.0, -27.19, -16.69, -27.09, -17.0, -27.19, -16.69, -27.19, -17.0, -27.41, -16.69, -27.19, -17.0, -27.19, -17.0, -27.41, -16.69, -27.41, -16.69, -27.19, -16.69, -27.09, -16.69, -27.0, -17.4, -27.0, -16.69, -27.09, -17.4, -27.0, -17.4, -27.09, -17.4, -27.0, -17.49, -27.09, -17.4, -27.09, -17.4, -27.0, -17.49, -27.0, -17.49, -27.09, -34.7, -55.3, -36.12, -55.41, -34.7, -55.41, -34.7, -55.3, -36.12, -55.3, -36.12, -55.41, -34.7, -3.055, -36.12, -3.156, -36.12, -3.055, -34.7, -3.055, -34.7, -3.156, -36.12, -3.156, -27.41, -0.8867, -27.5, -0.7305, -27.46, -0.8867, -27.41, -0.8867, -27.41, -0.7305, -27.5, -0.7305, -27.19, -0.8867, -27.19, -0.7305, -27.41, -0.7305, -27.19, -0.8867, -27.41, -0.7305, -27.41, -0.8867, -27.41, -0.8867, -27.19, -0.9375, -27.19, -0.8867, -27.41, -0.8867, -27.41, -0.9375, -27.19, -0.9375, -27.46, -0.8867, -27.41, -0.9375, -27.41, -0.8867, -27.46, -0.8867, -27.45, -0.9375, -27.41, -0.9375, -35.33, -55.3, -36.12, -55.39, -35.33, -55.39, -35.33, -55.3, -36.12, -55.3, -36.12, -55.39, -35.33, -55.3, -36.12, -55.39, -36.12, -55.3, -35.33, -55.3, -35.33, -55.39, -36.12, -55.39, -13.17, -0.8105, -13.13, -0.8652, -13.15, -0.8105, -13.17, -0.8105, -13.17, -0.8652, -13.13, -0.8652, -13.15, -0.8105, -13.17, -0.8047, -13.17, -0.8105, -13.15, -0.8105, -13.15, -0.8047, -13.17, -0.8047, -13.33, -0.8047, -13.35, -0.8047, -13.35, -0.8105, -13.33, -0.8047, -13.35, -0.8105, -13.33, -0.8105, -13.33, -0.8105, -13.22, -0.8047, -13.33, -0.8047, -13.33, -0.8105, -13.22, -0.8105, -13.22, -0.8047, -13.17, -0.8105, -13.22, -0.8047, -13.22, -0.8105, -13.17, -0.8105, -13.17, -0.8047, -13.22, -0.8047, -13.33, -0.8105, -13.38, -0.8652, -13.33, -0.8652, -13.33, -0.8105, -13.35, -0.8105, -13.38, -0.8652, -8.689, -13.17, -8.889, -13.13, -8.689, -13.13, -8.689, -13.17, -8.889, -13.17, -8.889, -13.13, -8.889, -13.17, -8.936, -13.13, -8.889, -13.13, -8.889, -13.17, -8.936, -13.17, -8.936, -13.13, -17.4, 26.91, -17.49, 26.97, -17.4, 26.97, -17.4, 26.91, -17.49, 26.91, -17.49, 26.97, 12.83, -0.8652, 12.87, -0.8828, 12.83, -0.8828, 12.83, -0.8652, 12.88, -0.8652, 12.87, -0.8828, -17.4, 26.99, -17.49, 26.91, -17.4, 26.91, -17.4, 26.99, -17.49, 26.99, -17.49, 26.91, -17.4, 26.91, -17.49, 27.0, -17.4, 27.0, -17.4, 26.91, -17.49, 26.91, -17.49, 27.0, -17.4, 26.97, -17.49, 26.91, -17.4, 26.91, -17.4, 26.97, -17.49, 26.97, -17.49, 26.91, -17.4, 26.91, -17.49, 26.99, -17.4, 26.99, -17.4, 26.91, -17.49, 26.91, -17.49, 26.99, -17.4, -27.03, -17.49, -27.09, -17.4, -27.09, -17.4, -27.03, -17.49, -27.03, -17.49, -27.09, -13.33, -0.8047, -13.38, -0.8652, -13.33, -0.8652, -13.33, -0.8047, -13.35, -0.8047, -13.38, -0.8652, -13.17, -0.8828, -13.12, -0.8652, -13.17, -0.8652, -13.17, -0.8828, -13.13, -0.8828, -13.12, -0.8652, -17.4, -27.09, -17.49, -27.01, -17.4, -27.01, -17.4, -27.09, -17.49, -27.09, -17.49, -27.01, -16.53, -27.07, -16.69, -27.19, -16.69, -27.03, -16.53, -27.07, -16.53, -27.19, -16.69, -27.19, -16.69, -27.47, -16.69, -27.19, -16.53, -27.19, -16.69, -27.47, -16.53, -27.19, -16.53, -27.43, -16.53, -27.05, -16.69, -27.19, -16.69, -27.01, -16.53, -27.05, -16.53, -27.19, -16.69, -27.19, -16.53, -27.19, -16.69, -27.25, -16.69, -27.19, -16.53, -27.19, -16.53, -27.25, -16.69, -27.25, -16.69, -27.49, -16.69, -27.25, -16.53, -27.25, -16.69, -27.49, -16.53, -27.25, -16.53, -27.45, -16.69, -0.7656, -16.53, -0.7656, -16.69, -0.7305, -16.69, -0.7305, -16.53, -0.7656, -16.69, -0.7656, -54.9, -2.281, -54.85, -2.391, -54.85, -2.281, -54.9, -2.281, -54.9, -2.391, -54.85, -2.391, -54.44, -2.219, -54.85, -2.281, -54.44, -2.281, -54.44, -2.219, -54.85, -2.219, -54.85, -2.281, -54.85, -2.219, -54.9, -2.281, -54.85, -2.281, -54.85, -2.219, -54.9, -2.219, -54.9, -2.281, -54.38, -2.219, -54.44, -2.391, -54.38, -2.391, -54.38, -2.219, -54.44, -2.219, -54.44, -2.391, -54.85, -2.391, -54.38, -2.531, -54.38, -2.391, -54.85, -2.391, -54.85, -2.531, -54.38, -2.531, -54.85, -2.391, -54.9, -2.531, -54.85, -2.531, -54.85, -2.391, -54.9, -2.391, -54.9, -2.531, -54.11, -2.531, -54.38, -2.688, -54.15, -2.688, -54.11, -2.531, -54.38, -2.531, -54.38, -2.688, -54.87, -2.688, -54.38, -2.688, -54.38, -2.531, -54.87, -2.688, -54.38, -2.531, -54.9, -2.531, -54.44, -2.281, -54.85, -2.391, -54.44, -2.391, -54.44, -2.281, -54.85, -2.281, -54.85, -2.391, -34.68, -2.383, -34.68, -2.141, -34.62, -2.203, -54.43, -2.141, -55.05, -2.383, -54.43, -2.383, -54.43, -2.141, -54.95, -2.141, -55.05, -2.383, -34.45, 9.298, -35.88, 9.619, -35.88, 9.298, -34.45, 9.298, -34.45, 9.619, -35.88, 9.619, 35.62, -14.16, 35.81, -14.09, 35.62, -14.09, 35.62, -14.16, 35.81, -14.16, 35.81, -14.09, 35.62, -15.72, 35.81, -15.91, 35.81, -15.72, 35.62, -15.72, 35.62, -15.91, 35.81, -15.91, -34.63, -2.203, -34.68, -2.312, -34.52, -2.312, -34.63, -2.203, -34.68, -2.203, -34.68, -2.312, 54.05, -33.55, 54.28, -33.87, 54.02, -33.87, 54.05, -33.55, 54.28, -33.55, 54.28, -33.87, 54.28, -33.55, 54.8, -33.87, 54.28, -33.87, 54.28, -33.55, 54.77, -33.55, 54.8, -33.87, 54.72, -33.87, 54.8, -33.87, 54.8, -35.29, 54.72, -33.87, 54.8, -35.29, 54.72, -35.29, 54.72, -35.29, 54.28, -33.87, 54.72, -33.87, 54.72, -35.29, 54.28, -35.29, 54.28, -33.87, 54.09, -33.87, 54.28, -33.87, 54.28, -35.29, 54.09, -33.87, 54.28, -35.29, 54.09, -35.29, 54.09, -33.87, 54.09, -35.29, 54.02, -35.29, 54.09, -33.87, 54.02, -35.29, 54.02, -33.87, 54.02, -35.29, 54.09, -35.48, 53.99, -35.48, 54.02, -35.29, 54.09, -35.29, 54.09, -35.48, 54.09, -35.29, 54.72, -35.48, 54.09, -35.48, 54.09, -35.29, 54.72, -35.29, 54.72, -35.48, -35.12, 55.43, -35.88, 56.06, -35.75, 56.06, -35.12, 55.43, -35.88, 55.33, -35.88, 56.06, -35.12, 55.43, -35.12, 55.33, -35.88, 55.33, -70.75, -5.812, -72.25, -5.938, -70.75, -5.938, -70.75, -5.812, -72.25, -5.812, -72.25, -5.938, 10.98, -6.466, 10.31, -5.885, 10.93, -6.511, 10.98, -6.466, 10.48, -5.966, 10.31, -5.885, 54.52, 2.059, 53.88, 2.121, 54.52, 2.121, 54.52, 2.059, 53.75, 2.059, 53.88, 2.121, 35.38, -16.01, 35.62, -15.92, 35.5, -15.92, 35.38, -16.01, 35.62, -16.01, 35.62, -15.92, -72.25, -5.812, -70.75, -5.938, -72.25, -5.938, -72.25, -5.812, -70.75, -5.812, -70.75, -5.938, -42.57, 46.99, -43.02, 47.53, -42.52, 47.03, -42.57, 46.99, -43.19, 47.61, -43.02, 47.53, -54.52, 2.121, -55.25, 2.059, -54.52, 2.059, -54.52, 2.121, -55.12, 2.121, -55.25, 2.059, 35.5, 10.75, 35.62, 10.66, 35.38, 10.66, 35.5, 10.75, 35.62, 10.75, 35.62, 10.66, -70.66, -55.02, -72.25, -55.21, -72.25, -55.02, -70.66, -55.02, -70.66, -55.21, -72.25, -55.21, -70.66, -55.65, -72.25, -55.21, -70.66, -55.21, -70.66, -55.65, -72.25, -55.65, -72.25, -55.21, -35.88, 9.298, -34.45, 9.193, -34.45, 9.298, 35.62, -16.25, 34.2, -15.92, 34.2, -16.25, 35.62, -16.25, 35.62, -15.92, 34.2, -15.92, 34.2, -16.25, 35.62, -16.35, 35.62, -16.25, 34.2, -16.25, 34.2, -16.35, 35.62, -16.35, -72.25, -109.3, -72.62, -110.6, -72.62, -109.3, -72.25, -109.3, -72.25, -110.6, -72.62, -110.6, -35.88, 12.88, -36.06, 12.8, -35.88, 12.71, -35.88, 12.88, -36.06, 12.88, -36.06, 12.8, 54.8, -31.29, 54.72, -31.49, 54.72, -31.29, 54.8, -31.29, 54.82, -31.49, 54.72, -31.49, -35.88, 8.701, -36.06, 8.629, -35.88, 8.629, -35.88, 8.701, -36.06, 8.701, -36.06, 8.629, -35.88, 10.33, -36.06, 10.14, -35.88, 10.14, -35.88, 10.33, -36.06, 10.33, -36.06, 10.14, 35.62, -18.38, 35.81, -18.46, 35.81, -18.38, 35.62, -18.38, 35.62, -18.54, 35.81, -18.46, 53.66, -34.54, 53.16, -35.29, 53.16, -35.04, 53.66, -34.54, 53.8, -35.29, 53.16, -35.29, 53.66, -34.54, 53.8, -34.54, 53.8, -35.29, -35.88, 9.298, -35.88, 9.193, -34.45, 9.193, -55.24, -34.54, -55.84, -35.29, -55.24, -35.29, -55.24, -34.54, -55.84, -35.04, -55.84, -35.29, -55.24, -34.54, -55.34, -34.54, -55.84, -35.04, -35.12, -53.71, -35.88, -52.94, -35.88, -53.71, -35.12, -53.71, -35.75, -52.94, -35.88, -52.94, -35.12, -53.71, -35.12, -53.57, -35.75, -52.94, -13.17, -0.8828, -13.14, -0.9297, -13.13, -0.8828, -13.17, -0.8828, -13.17, -0.9297, -13.14, -0.9297, -13.14, -0.9297, -13.17, -0.9688, -13.15, -0.9688, -13.14, -0.9297, -13.17, -0.9297, -13.17, -0.9688, -13.17, -0.8105, -13.15, -0.8047, -13.15, -0.8105, -13.17, -0.8105, -13.17, -0.8047, -13.15, -0.8047, -13.22, -0.8105, -13.17, -0.8047, -13.17, -0.8105, -13.22, -0.8105, -13.22, -0.8047, -13.17, -0.8047, -13.17, -0.8105, -13.12, -0.8652, -13.17, -0.8652, -13.17, -0.8105, -13.15, -0.8105, -13.12, -0.8652, -54.94, -2.725, -54.82, -2.803, -54.92, -2.803, -54.94, -2.725, -54.82, -2.725, -54.82, -2.803, -54.82, -2.537, -54.82, -2.725, -54.94, -2.725, -54.82, -2.537, -54.94, -2.725, -54.99, -2.537, -54.82, -2.537, -54.99, -2.537, -55.01, -2.467, -54.82, -2.537, -55.01, -2.467, -54.82, -2.467, -54.9, -2.225, -54.82, -2.467, -55.01, -2.467, -54.9, -2.225, -54.82, -2.225, -54.82, -2.467, -54.19, -2.225, -54.82, -2.248, -54.82, -2.225, -54.19, -2.225, -54.19, -2.248, -54.82, -2.248, -54.19, -2.779, -54.82, -2.803, -54.82, -2.779, -54.19, -2.779, -54.19, -2.803, -54.82, -2.803, -54.07, -2.725, -54.19, -2.803, -54.19, -2.725, -54.07, -2.725, -54.09, -2.803, -54.19, -2.803, -54.19, -2.467, -54.19, -2.225, -54.11, -2.225, -54.19, -2.467, -54.11, -2.225, -54.01, -2.467, -54.19, -2.467, -54.01, -2.467, -54.02, -2.537, -54.19, -2.467, -54.02, -2.537, -54.19, -2.537, -54.02, -2.537, -54.19, -2.725, -54.19, -2.537, -54.02, -2.537, -54.07, -2.725, -54.19, -2.725, -13.12, -0.8652, -13.17, -0.8047, -13.17, -0.8652, -13.12, -0.8652, -13.15, -0.8047, -13.17, -0.8047, 12.87, -0.8828, 12.83, -0.9297, 12.83, -0.8828, 12.87, -0.8828, 12.86, -0.9297, 12.83, -0.9297, 12.86, -0.9297, 12.83, -0.9688, 12.83, -0.9297, 12.86, -0.9297, 12.85, -0.9688, 12.83, -0.9688, -72.25, -110.6, -72.62, -109.3, -72.62, -110.6, -72.25, -110.6, -72.25, -109.3, -72.62, -109.3, -69.41, -110.6, -72.25, -109.7, -72.25, -110.6, -69.41, -110.6, -69.41, -109.7, -72.25, -109.7, -69.41, -109.3, -72.25, -109.7, -69.41, -109.7, -69.41, -109.3, -72.25, -109.3, -72.25, -109.7, -72.25, -5.0, -72.62, -5.484, -72.62, -5.0, -72.25, -5.0, -72.25, -5.484, -72.62, -5.484, -72.25, -5.625, -72.62, -5.484, -72.25, -5.484, -72.25, -5.625, -72.62, -5.625, -72.62, -5.484, -72.25, -5.625, -72.62, -6.0, -72.62, -5.625, -72.25, -5.625, -72.25, -6.0, -72.62, -6.0, -72.25, -6.0, -72.62, -6.156, -72.62, -6.0, -72.25, -6.0, -72.25, -6.312, -72.62, -6.156, -72.25, -6.0, -72.62, -6.156, -72.25, -6.313, -72.25, -6.0, -72.62, -6.0, -72.62, -6.156, -72.25, -5.625, -72.62, -6.0, -72.25, -6.0, -72.25, -5.625, -72.62, -5.625, -72.62, -6.0, -72.25, -5.484, -72.62, -5.625, -72.25, -5.625, -72.25, -5.484, -72.62, -5.484, -72.62, -5.625, -72.25, -5.0, -72.62, -5.484, -72.25, -5.484, -72.25, -5.0, -72.62, -5.0, -72.62, -5.484, -36.12, -2.523, -35.33, -2.5, -35.33, -2.523, -36.12, -2.523, -36.12, -2.5, -35.33, -2.5, -35.0, -54.8, -35.8, -54.89, -35.0, -54.89, -35.0, -54.18, -35.0, -54.09, -35.8, -54.09, -35.0, -54.18, -35.8, -54.09, -35.8, -54.18, -35.0, -54.18, -35.8, -54.18, -35.8, -54.37, -35.0, -54.18, -35.8, -54.37, -35.0, -54.37, -35.0, -54.8, -35.0, -54.37, -35.8, -54.37, -35.0, -54.8, -35.8, -54.37, -35.8, -54.8, -35.0, -54.8, -35.8, -54.8, -35.8, -54.89, -35.8, -54.8, -35.98, -54.89, -35.8, -54.89, -35.8, -54.8, -35.98, -54.8, -35.98, -54.89, -35.8, -54.8, -35.98, -54.18, -35.98, -54.8, -35.8, -54.8, -35.8, -54.18, -35.98, -54.18, -35.8, -54.09, -35.98, -54.18, -35.8, -54.18, -35.8, -54.09, -35.98, -54.09, -35.98, -54.18, -35.33, -2.523, -36.12, -2.5, -36.12, -2.523, -35.33, -2.523, -35.33, -2.5, -36.12, -2.5, -35.33, -54.67, -36.12, -54.58, -35.33, -54.58, -35.33, -54.67, -36.12, -54.67, -36.12, -54.58, -35.33, -54.67, -36.12, -54.58, -36.12, -54.67, -35.33, -54.67, -35.33, -54.58, -36.12, -54.58, -36.12, -2.523, -35.33, -2.5, -35.33, -2.523, -36.12, -2.523, -36.12, -2.5, -35.33, -2.5, -35.33, -2.523, -36.12, -2.5, -36.12, -2.523, -35.33, -2.523, -35.33, -2.5, -36.12, -2.5, -35.8, -2.219, -35.98, -2.461, -35.98, -2.219, -35.8, -2.219, -35.8, -2.461, -35.98, -2.461, -35.8, -2.242, -35.8, -2.219, -35.0, -2.219, -35.8, -2.242, -35.0, -2.219, -35.0, -2.242, -35.0, -2.242, -35.8, -2.461, -35.8, -2.242, -35.0, -2.242, -35.0, -2.461, -35.8, -2.461, -35.8, -2.242, -35.8, -2.461, -35.0, -2.461, -35.8, -2.242, -35.0, -2.461, -35.0, -2.242, -35.0, -2.242, -35.8, -2.219, -35.8, -2.242, -35.0, -2.242, -35.0, -2.219, -35.8, -2.219, -35.8, -2.219, -35.98, -2.461, -35.8, -2.461, -35.8, -2.219, -35.98, -2.219, -35.98, -2.461, -8.934, -0.9434, -8.887, -0.9688, -8.887, -0.9434, -8.934, -0.9434, -8.934, -0.9492, -8.887, -0.9688, -8.934, -0.8047, -8.887, -0.8105, -8.887, -0.8047, -8.934, -0.8047, -8.934, -0.8105, -8.887, -0.8105, -8.887, -0.8047, -8.934, -0.8105, -8.934, -0.8047, -8.887, -0.8047, -8.887, -0.8105, -8.934, -0.8105, -8.887, -0.9434, -8.934, -0.9492, -8.934, -0.9434, -8.887, -0.9434, -8.887, -0.9688, -8.934, -0.9492, -55.44, -2.781, -55.44, -2.469, -55.0, -2.469, -55.44, -2.781, -55.0, -2.469, -55.0, -2.781, -55.52, -2.227, -55.0, -2.469, -55.62, -2.469, -55.52, -2.227, -55.0, -2.227, -55.0, -2.469, -13.33, -0.9434, -13.17, -0.9688, -13.17, -0.9434, -13.33, -0.9434, -13.33, -0.9688, -13.17, -0.9688, -13.33, -0.8047, -13.17, -0.8105, -13.17, -0.8047, -13.33, -0.8047, -13.33, -0.8105, -13.17, -0.8105, -35.22, -2.996, -36.02, -3.215, -35.22, -3.215, -35.22, -2.996, -36.02, -2.996, -36.02, -3.215, -34.6, -3.527, -34.6, -3.215, -36.02, -3.215, -34.6, -3.527, -36.02, -3.215, -36.02, -3.527, -54.75, -3.0, -54.65, -3.062, -54.75, -3.062, -54.75, -3.0, -54.65, -3.0, -54.65, -3.062, -54.58, -2.838, -54.65, -3.062, -54.65, -3.0, -54.58, -2.838, -54.58, -3.062, -54.65, -3.062, -54.64, -3.0, -54.57, -3.062, -54.57, -2.838, -54.64, -3.0, -54.64, -3.062, -54.57, -3.062, -54.64, -3.0, -54.74, -3.062, -54.64, -3.062, -54.64, -3.0, -54.74, -3.0, -54.74, -3.062, -35.61, -2.838, -36.11, -3.0, -35.61, -3.0, -35.61, -2.838, -36.11, -2.838, -36.11, -3.0, -35.67, -2.838, -36.17, -3.062, -36.17, -2.838, -35.67, -2.838, -35.67, -3.062, -36.17, -3.062, -35.61, -3.0, -36.11, -3.062, -35.61, -3.062, -35.61, -3.0, -36.11, -3.0, -36.11, -3.062, -35.67, -54.75, -36.17, -54.68, -35.67, -54.68, -35.67, -54.75, -36.17, -54.75, -36.17, -54.68, -36.25, -3.0, -35.45, -3.062, -35.45, -3.0, -36.25, -3.0, -36.25, -3.062, -35.45, -3.062, -35.45, -3.0, -36.25, -3.062, -36.25, -3.0, -35.45, -3.0, -35.45, -3.062, -36.25, -3.062, -35.45, -55.13, -36.25, -55.23, -36.25, -55.13, -35.45, -55.13, -35.45, -55.23, -36.25, -55.23, -55.35, -3.0, -55.25, -3.062, -55.35, -3.062, -55.35, -3.0, -55.25, -3.0, -55.25, -3.062, -55.35, -3.0, -55.42, -3.062, -55.42, -2.838, -55.35, -3.0, -55.35, -3.062, -55.42, -3.062, -35.45, -2.838, -36.25, -3.0, -36.25, -2.838, -35.45, -2.838, -35.45, -3.0, -36.25, -3.0, -36.25, -2.838, -35.45, -3.062, -35.45, -2.838, -36.25, -2.838, -36.25, -3.062, -35.45, -3.062, -35.38, -3.0, -36.17, -3.062, -36.17, -3.0, -35.38, -3.0, -35.38, -3.062, -36.17, -3.062, -55.25, -3.0, -55.35, -3.062, -55.25, -3.062, -55.25, -3.0, -55.35, -3.0, -55.35, -3.062, -55.42, -2.838, -55.35, -3.062, -55.35, -3.0, -55.42, -2.838, -55.42, -3.062, -55.35, -3.062, -35.38, -55.23, -36.17, -55.3, -36.17, -55.23, -35.38, -55.23, -35.38, -55.3, -36.17, -55.3, -35.75, -3.0, -36.25, -3.062, -36.25, -3.0, -35.75, -3.0, -35.75, -3.062, -36.25, -3.062, -35.5, -3.0, -36.0, -3.062, -35.5, -3.062, -35.5, -3.0, -36.0, -3.0, -36.0, -3.062, -35.75, -54.85, -36.25, -54.75, -35.75, -54.75, -35.75, -54.85, -36.25, -54.85, -36.25, -54.75, -36.02, -3.527, -34.6, -3.215, -34.6, -3.527, -36.02, -3.527, -36.02, -3.215, -34.6, -3.215, -36.02, -2.996, -35.22, -3.215, -36.02, -3.215, -36.02, -2.996, -35.22, -2.996, -35.22, -3.215, 55.07, -2.84, 55.17, -2.902, 55.07, -2.902, 55.07, -2.84, 55.17, -2.84, 55.17, -2.902, -53.97, -2.902, -53.83, -2.84, -53.97, -2.84, -53.97, -2.902, -53.83, -2.902, -53.83, -2.84, -35.42, -54.75, -35.92, -54.85, -35.42, -54.85, -35.42, -54.75, -35.92, -54.75, -35.92, -54.85, -35.12, -55.23, -35.92, -55.13, -35.92, -55.23, -35.12, -55.23, -35.12, -55.13, -35.92, -55.13, -54.2, -2.252, -54.2, -2.775, -54.81, -2.775, -54.81, -2.252, -72.57, -109.3, -72.62, -109.3, -72.62, -110.6, -72.57, -110.6, -8.927, -0.8105, -8.927, -0.9434, -8.933, -0.9434, -8.933, -0.8105, -54.81, -2.254, -54.81, -2.777, -54.19, -2.777, -54.19, -2.254, -8.927, -0.8105, -8.933, -0.8105, -8.933, -0.9434, -8.927, -0.9434, -54.19, -2.777, -54.81, -2.777, -54.81, -2.781, -54.19, -2.781, -54.81, -2.775, -54.2, -2.775, -54.19, -2.779, -54.82, -2.779, -54.81, -2.254, -54.19, -2.254, -54.19, -2.25, -54.81, -2.25, -54.2, -2.252, -54.81, -2.252, -54.82, -2.248, -54.19, -2.248, -54.82, -2.779, -54.82, -2.248, -54.81, -2.252, -54.81, -2.775, -8.933, -0.8105, -8.933, -0.9434, -8.934, -0.9423, -8.934, -0.8116, -8.927, -0.9434, -8.927, -0.8105, -8.926, -0.8116, -8.926, -0.9423, -54.81, -2.25, -54.81, -2.781, -54.81, -2.777, -54.81, -2.254, -72.57, -110.6, -72.62, -110.6, -72.62, -109.3, -72.57, -109.3])
me_shuttle_ref.materials.append(mat_metalapc001d)
me_shuttle_ref.materials.append(mat_metalapc001b)
me_shuttle_ref.materials.append(mat_concretefloor003a)
me_shuttle_ref.materials.append(mat_metalapc001e)
me_shuttle_ref.materials.append(mat_concretefloor014a)
me_shuttle_ref.materials.append(mat_metalapc001f)
me_shuttle_ref.materials.append(mat_metalbus002a)
me_shuttle_ref.materials.append(mat_metalapc001c)
me_shuttle_ref.materials.append(mat_metalapc001a)
me_shuttle_ref.materials.append(mat_metalwall054b)
me_shuttle_ref.materials.append(mat_metalwall005b)
me_shuttle_ref.materials.append(mat_metalwall051a)
me_shuttle_ref.use_remesh_fix_poles = True
me_shuttle_ref.use_remesh_preserve_attributes = False
me_shuttle_ref.update()
arm_shuttle_ref_skeleton = bpy.data.armatures.new('shuttle_ref_skeleton')  # bones are not reproduced

# ---- objects
ob_shuttle_ref_skeleton = bpy.data.objects.new('shuttle_ref_skeleton', arm_shuttle_ref_skeleton)
ob_shuttle_ref = bpy.data.objects.new('shuttle_ref', me_shuttle_ref)

# ---- transforms, parenting, visibility, modifiers, constraints
ob_shuttle_ref_skeleton.location = (0.0, 0.0, 0.0)
ob_shuttle_ref_skeleton.show_in_front = True
ob_shuttle_ref.parent = ob_shuttle_ref_skeleton
ob_shuttle_ref.location = (0.0, 0.0, 0.0)
_vg = ob_shuttle_ref.vertex_groups.new(name='shuttle_prop')
_vg.add([0, 1, 2, 3, 4, 5, 6, 7, 8, 9, 10, 11, 12, 13, 14, 15, 16, 17, 18, 19, 20, 21, 22, 23, 24, 25, 26, 27, 28, 29, 30, 31, 32, 33, 34, 35, 36, 37, 38, 39, 40, 41, 42, 43, 44, 45, 46, 47, 48, 49, 50, 51, 52, 53, 54, 55, 56, 57, 58, 59, 60, 61, 62, 63, 64, 65, 66, 67, 68, 69, 70, 71, 72, 73, 74, 75, 76, 77, 78, 79, 80, 81, 82, 83, 84, 85, 86, 87, 88, 89, 90, 91, 92, 93, 94, 95, 96, 97, 98, 99, 100, 101, 102, 103, 104, 105, 106, 107, 108, 109, 110, 111, 112, 113, 114, 115, 116, 117, 118, 119, 120, 121, 122, 123, 124, 125, 126, 127, 128, 129, 130, 131, 132, 133, 134, 135, 136, 137, 138, 139, 140, 141, 142, 143, 144, 145, 146, 147, 148, 149, 150, 151, 152, 153, 154, 155, 156, 157, 158, 159, 160, 161, 162, 163, 164, 165, 166, 167, 168, 169, 170, 171, 172, 173, 174, 175, 176, 177, 178, 179, 180, 181, 182, 183, 184, 185, 186, 187, 188, 189, 190, 191, 192, 193, 194, 195], 1.0, 'REPLACE')
_vg = ob_shuttle_ref.vertex_groups.new(name='shuttle_door')
for _i, _w in zip([3, 30, 31, 32, 74, 77, 82, 84, 86, 88, 101, 104, 111, 113, 114, 121, 123, 125, 128, 131, 132, 133, 139, 140, 141, 142, 159, 160, 165, 166, 167, 168, 196, 197, 198, 199, 200, 201, 202, 203, 204, 205, 206, 207, 208, 209, 210, 211], [0.0, 0.0, 0.0, 0.0, 0.0, 0.0, 0.0, 0.0, 0.0, 0.0, 0.0, 0.0, 0.0, 0.0, 0.0, 0.0, 0.0, 0.0, 0.0, 0.0, 0.0, 0.0, 0.0, 0.0, 0.0, 0.0, 0.0008855, 0.0, 0.0, 0.0, 0.0, 0.0, 1.0, 1.0, 1.0, 1.0, 1.0, 1.0, 1.0, 1.0, 1.0, 1.0, 1.0, 1.0, 1.0, 1.0, 1.0, 1.0]): _vg.add([_i], _w, 'REPLACE')
_m = ob_shuttle_ref.modifiers.new('Armature', 'ARMATURE')
_m.object = ob_shuttle_ref_skeleton
_m = ob_shuttle_ref.modifiers.new('Auto Smooth', 'NODES')
_m.node_group = ng_auto_smooth
_gi = [s.identifier for s in ng_auto_smooth.interface.items_tree if s.item_type == 'SOCKET' and s.in_out == 'INPUT']
_m[_gi[1]] = 0.5236  # Angle

# ---- collection membership
scene.collection.objects.link(ob_shuttle_ref_skeleton)
col_shuttle_ref.objects.link(ob_shuttle_ref)

# ---- scene / render settings (as saved in the file)
scene.frame_start = 0; scene.frame_end = 120; scene.frame_set(59)
scene.render.engine = 'BLENDER_EEVEE_NEXT'
scene.cycles.use_denoising = False
scene.cycles.sampling_pattern = 'TABULATED_SOBOL'
scene.cycles.use_light_tree = False
scene.view_settings.view_transform = 'Filmic'
bpy.context.view_layer.update()

# ---- added for rendering (the .blend has no active camera and no usable light): camera, sun
cam_auto = bpy.data.cameras.new('AutoCamera')
cam_auto.lens = 50.0
cam_auto.sensor_width = 36.0
cam_auto.clip_end = 7147.41
ob_auto_camera = bpy.data.objects.new('AutoCamera', cam_auto)
scene.collection.objects.link(ob_auto_camera)
ob_auto_camera.location = (423.757, -470.84, 323.245)
ob_auto_camera.rotation_euler = (1.09748, -7.21219e-08, 0.694738)
scene.camera = ob_auto_camera
light_auto_sun = bpy.data.lights.new('AutoSun', 'SUN')
light_auto_sun.energy = 3.0
light_auto_sun.angle = 0.0523599
ob_auto_sun = bpy.data.objects.new('AutoSun', light_auto_sun)
scene.collection.objects.link(ob_auto_sun)
ob_auto_sun.rotation_euler = (0.872665, 0.174533, 0.523599)
bpy.context.view_layer.update()

